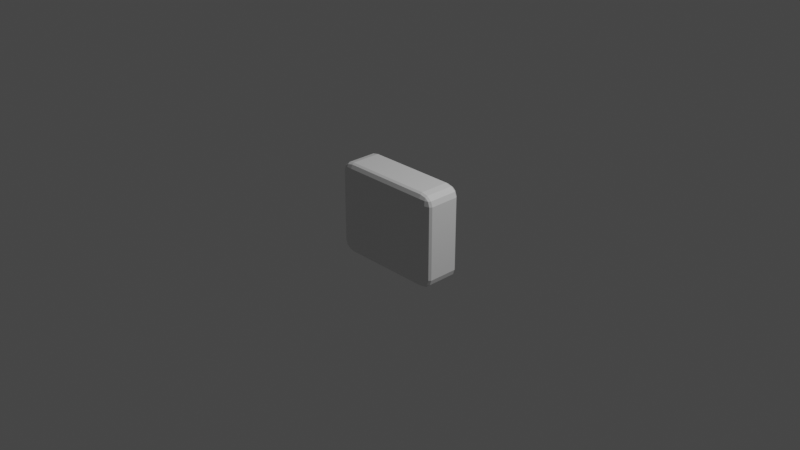 # Source: button.blend  (saved by Blender 2.93.20; exported with 4.5.12 LTS)
import bpy
from mathutils import Matrix  # noqa: F401  (used for matrix-valued properties, if any)

bpy.ops.wm.read_factory_settings(use_empty=True)
scene = bpy.context.scene
scene.name = 'Scene'

# ---- collections
col_collection = bpy.data.collections.new('Collection'); scene.collection.children.link(col_collection)

# ---- materials (node trees are filled in below, after node groups)
mat_material = bpy.data.materials.new('Material')
mat_material.alpha_threshold = 0.0
mat_material.use_transparent_shadow = False
mat_material.line_color = (0.0, 0.0, 0.0, 1.0)

# ---- material node trees
mat_material.use_nodes = True; mat_material.node_tree.nodes.clear()
_N = mat_material.node_tree.nodes; _L = mat_material.node_tree.links
n0 = _N.new('ShaderNodeOutputMaterial'); n0.name = 'Material Output'; n0.location = (300, 300)
n1 = _N.new('ShaderNodeBsdfPrincipled'); n1.name = 'Principled BSDF'; n1.location = (10, 300)
n1.distribution = 'GGX'
n1.subsurface_method = 'BURLEY'
n1.inputs[2].default_value = 0.4
n1.inputs[3].default_value = 1.45
n1.inputs[27].default_value = (0.0, 0.0, 0.0, 1.0)
n1.inputs[28].default_value = 1.0
_L.new(n1.outputs[0], n0.inputs[0])
n0.is_active_output = True

# ---- world
world_world = bpy.data.worlds.new('World'); scene.world = world_world
world_world.use_nodes = True; world_world.node_tree.nodes.clear()
_N = world_world.node_tree.nodes; _L = world_world.node_tree.links
n0 = _N.new('ShaderNodeOutputWorld'); n0.name = 'World Output'; n0.location = (300, 300)
n1 = _N.new('ShaderNodeBackground'); n1.name = 'Background'; n1.location = (10, 300)
n1.inputs[0].default_value = (0.05088, 0.05088, 0.05088, 1.0)
_L.new(n1.outputs[0], n0.inputs[0])
n0.is_active_output = True
world_world.color = (0.05088, 0.05088, 0.05088)
world_world.use_sun_shadow = False
world_world.sun_shadow_jitter_overblur = 0.0

# ---- cameras
cam_camera = bpy.data.cameras.new('Camera')
cam_camera.clip_end = 100.0
cam_camera.ortho_scale = 7.314

# ---- lights
light_light = bpy.data.lights.new('Light', 'POINT')
light_light.transmission_factor = 0.0
light_light.energy = 1000.0
light_light.shadow_soft_size = 0.1
light_light.shadow_maximum_resolution = 0.006
light_light.use_absolute_resolution = True

# ---- meshes
me_cube = bpy.data.meshes.new('Cube')
me_cube.from_pydata([(1.0, 1.0, 1.0), (1.0, 1.0, -1.0), (1.0, -1.0, 1.0), (1.0, -1.0, -1.0), (-1.0, 1.0, 1.0), (-1.0, 1.0, -1.0), (-1.0, -1.0, 1.0), (-1.0, -1.0, -1.0)], [], [(0, 4, 6, 2), (3, 2, 6, 7), (7, 6, 4, 5), (5, 1, 3, 7), (1, 0, 2, 3), (5, 4, 0, 1)])
_uv = me_cube.uv_layers.new(name='UVMap')
_uv.uv.foreach_set('vector', [0.625, 0.5, 0.875, 0.5, 0.875, 0.75, 0.625, 0.75, 0.375, 0.75, 0.625, 0.75, 0.625, 1.0, 0.375, 1.0, 0.375, 0.0, 0.625, 0.0, 0.625, 0.25, 0.375, 0.25, 0.125, 0.5, 0.375, 0.5, 0.375, 0.75, 0.125, 0.75, 0.375, 0.5, 0.625, 0.5, 0.625, 0.75, 0.375, 0.75, 0.375, 0.25, 0.625, 0.25, 0.625, 0.5, 0.375, 0.5])
me_cube.materials.append(mat_material)
me_cube.use_remesh_preserve_volume = False
me_cube.use_remesh_preserve_attributes = False
me_cube.use_mirror_vertex_groups = False
me_cube.update()

# ---- objects
ob_cube = bpy.data.objects.new('Cube', me_cube)
ob_light = bpy.data.objects.new('Light', light_light)
ob_camera = bpy.data.objects.new('Camera', cam_camera)

# ---- transforms, parenting, visibility, modifiers, constraints
ob_cube.location = (0.0, 0.0, 0.0)
ob_cube.scale = (0.6333, -0.2093, 0.5118)
ob_cube.lock_rotations_4d = False
ob_cube.empty_display_type = 'ARROWS'
ob_cube.lineart.crease_threshold = 0.0
_m = ob_cube.modifiers.new('Bevel', 'BEVEL')
_m.width = 0.22
_m.width_pct = 0.22
_m.segments = 3
ob_light.location = (4.076, 1.005, 5.904)
ob_light.rotation_euler = (0.6503, 0.05522, 1.866)
ob_light.lock_rotations_4d = False
ob_light.empty_display_type = 'ARROWS'
ob_light.color = (0.0, 0.0, 0.0, 0.0)
ob_light.lineart.crease_threshold = 0.0
ob_camera.location = (7.359, -6.926, 4.958)
ob_camera.rotation_euler = (1.109, 0.0, 0.8149)
ob_camera.lock_rotations_4d = False
ob_camera.empty_display_type = 'ARROWS'
ob_camera.color = (0.0, 0.0, 0.0, 0.0)
ob_camera.display_type = 'WIRE'
ob_camera.lineart.crease_threshold = 0.0

# ---- collection membership
col_collection.objects.link(ob_cube)
col_collection.objects.link(ob_light)
col_collection.objects.link(ob_camera)

# ---- scene / render settings (as saved in the file)
scene.camera = ob_camera
scene.frame_start = 1; scene.frame_end = 250; scene.frame_set(1)
scene.render.engine = 'BLENDER_EEVEE_NEXT'
scene.cycles.use_denoising = False
scene.cycles.samples = 128
scene.cycles.sampling_pattern = 'TABULATED_SOBOL'
scene.cycles.use_adaptive_sampling = False
scene.cycles.use_light_tree = False
scene.view_settings.view_transform = 'Filmic'
bpy.context.view_layer.update()
